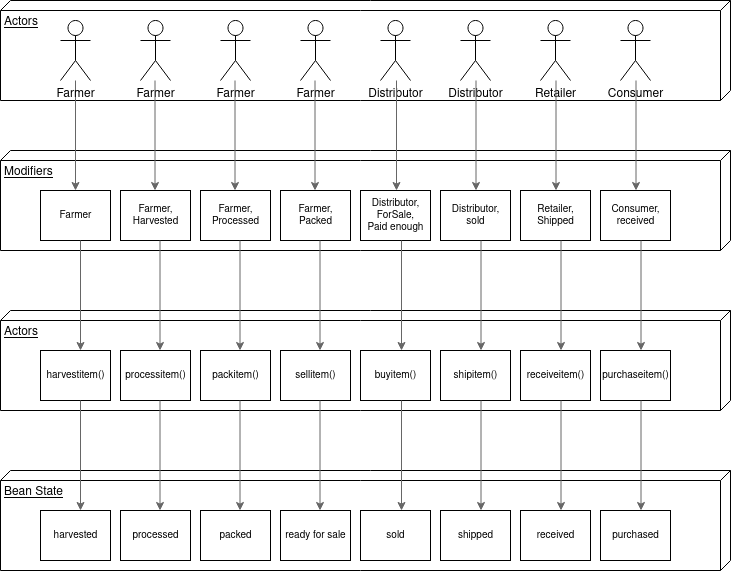

The diagram above was exported from draw.io. Its source (the exported page's mxGraphModel, read from the mxfile embedded in the PNG):
<mxGraphModel dx="410" dy="438" grid="1" gridSize="10" guides="1" tooltips="1" connect="1" arrows="1" fold="1" page="1" pageScale="1" pageWidth="850" pageHeight="1100" math="0" shadow="0">
  <root>
    <mxCell id="kyezzlYZJI5Lk1Xzhb7R-0" />
    <mxCell id="kyezzlYZJI5Lk1Xzhb7R-1" parent="kyezzlYZJI5Lk1Xzhb7R-0" />
    <mxCell id="kyezzlYZJI5Lk1Xzhb7R-2" value="Actors" style="verticalAlign=top;align=left;spacingTop=8;spacingLeft=2;spacingRight=12;shape=cube;size=10;direction=south;fontStyle=4;html=1;fillColor=none;" vertex="1" parent="kyezzlYZJI5Lk1Xzhb7R-1">
      <mxGeometry x="60" y="80" width="730" height="100" as="geometry" />
    </mxCell>
    <mxCell id="qBUy3rZ5ppSiBAPFNyrq-1" value="Modifiers" style="verticalAlign=top;align=left;spacingTop=8;spacingLeft=2;spacingRight=12;shape=cube;size=10;direction=south;fontStyle=4;html=1;fillColor=none;" vertex="1" parent="kyezzlYZJI5Lk1Xzhb7R-1">
      <mxGeometry x="60" y="230" width="730" height="100" as="geometry" />
    </mxCell>
    <mxCell id="qBUy3rZ5ppSiBAPFNyrq-2" value="Actors" style="verticalAlign=top;align=left;spacingTop=8;spacingLeft=2;spacingRight=12;shape=cube;size=10;direction=south;fontStyle=4;html=1;fillColor=none;" vertex="1" parent="kyezzlYZJI5Lk1Xzhb7R-1">
      <mxGeometry x="60" y="390" width="730" height="100" as="geometry" />
    </mxCell>
    <mxCell id="qBUy3rZ5ppSiBAPFNyrq-3" value="Bean State" style="verticalAlign=top;align=left;spacingTop=8;spacingLeft=2;spacingRight=12;shape=cube;size=10;direction=south;fontStyle=4;html=1;fillColor=none;" vertex="1" parent="kyezzlYZJI5Lk1Xzhb7R-1">
      <mxGeometry x="60" y="550" width="730" height="100" as="geometry" />
    </mxCell>
    <mxCell id="qBUy3rZ5ppSiBAPFNyrq-40" style="edgeStyle=orthogonalEdgeStyle;rounded=0;orthogonalLoop=1;jettySize=auto;html=1;entryX=0.5;entryY=0;entryDx=0;entryDy=0;strokeColor=#666666;fontSize=10;" edge="1" parent="kyezzlYZJI5Lk1Xzhb7R-1" source="qBUy3rZ5ppSiBAPFNyrq-4" target="qBUy3rZ5ppSiBAPFNyrq-14">
      <mxGeometry relative="1" as="geometry" />
    </mxCell>
    <mxCell id="qBUy3rZ5ppSiBAPFNyrq-4" value="Farmer" style="shape=umlActor;verticalLabelPosition=bottom;verticalAlign=top;html=1;fillColor=none;" vertex="1" parent="kyezzlYZJI5Lk1Xzhb7R-1">
      <mxGeometry x="120" y="100" width="30" height="60" as="geometry" />
    </mxCell>
    <mxCell id="qBUy3rZ5ppSiBAPFNyrq-5" value="Farmer" style="shape=umlActor;verticalLabelPosition=bottom;verticalAlign=top;html=1;fillColor=none;" vertex="1" parent="kyezzlYZJI5Lk1Xzhb7R-1">
      <mxGeometry x="200" y="100" width="30" height="60" as="geometry" />
    </mxCell>
    <mxCell id="qBUy3rZ5ppSiBAPFNyrq-6" value="Farmer" style="shape=umlActor;verticalLabelPosition=bottom;verticalAlign=top;html=1;fillColor=none;" vertex="1" parent="kyezzlYZJI5Lk1Xzhb7R-1">
      <mxGeometry x="280" y="100" width="30" height="60" as="geometry" />
    </mxCell>
    <mxCell id="qBUy3rZ5ppSiBAPFNyrq-7" value="Distributor" style="shape=umlActor;verticalLabelPosition=bottom;verticalAlign=top;html=1;fillColor=none;" vertex="1" parent="kyezzlYZJI5Lk1Xzhb7R-1">
      <mxGeometry x="440" y="100" width="30" height="60" as="geometry" />
    </mxCell>
    <mxCell id="qBUy3rZ5ppSiBAPFNyrq-8" value="Farmer" style="shape=umlActor;verticalLabelPosition=bottom;verticalAlign=top;html=1;fillColor=none;" vertex="1" parent="kyezzlYZJI5Lk1Xzhb7R-1">
      <mxGeometry x="360" y="100" width="30" height="60" as="geometry" />
    </mxCell>
    <mxCell id="qBUy3rZ5ppSiBAPFNyrq-9" value="Distributor" style="shape=umlActor;verticalLabelPosition=bottom;verticalAlign=top;html=1;fillColor=none;" vertex="1" parent="kyezzlYZJI5Lk1Xzhb7R-1">
      <mxGeometry x="520" y="100" width="30" height="60" as="geometry" />
    </mxCell>
    <mxCell id="qBUy3rZ5ppSiBAPFNyrq-10" value="Retailer" style="shape=umlActor;verticalLabelPosition=bottom;verticalAlign=top;html=1;fillColor=none;" vertex="1" parent="kyezzlYZJI5Lk1Xzhb7R-1">
      <mxGeometry x="600" y="100" width="30" height="60" as="geometry" />
    </mxCell>
    <mxCell id="qBUy3rZ5ppSiBAPFNyrq-11" value="Consumer" style="shape=umlActor;verticalLabelPosition=bottom;verticalAlign=top;html=1;fillColor=none;" vertex="1" parent="kyezzlYZJI5Lk1Xzhb7R-1">
      <mxGeometry x="680" y="100" width="30" height="60" as="geometry" />
    </mxCell>
    <mxCell id="qBUy3rZ5ppSiBAPFNyrq-14" value="Farmer" style="html=1;fillColor=none;fontSize=10;" vertex="1" parent="kyezzlYZJI5Lk1Xzhb7R-1">
      <mxGeometry x="100" y="270" width="70" height="50" as="geometry" />
    </mxCell>
    <mxCell id="qBUy3rZ5ppSiBAPFNyrq-15" value="&lt;div&gt;Farmer, &lt;br&gt;&lt;/div&gt;&lt;div&gt;Harvested&lt;/div&gt;" style="html=1;fillColor=none;fontSize=10;" vertex="1" parent="kyezzlYZJI5Lk1Xzhb7R-1">
      <mxGeometry x="180" y="270" width="70" height="50" as="geometry" />
    </mxCell>
    <mxCell id="qBUy3rZ5ppSiBAPFNyrq-16" value="&lt;div&gt;Farmer,&lt;/div&gt;&lt;div&gt;Processed&lt;br&gt;&lt;/div&gt;" style="html=1;fillColor=none;fontSize=10;" vertex="1" parent="kyezzlYZJI5Lk1Xzhb7R-1">
      <mxGeometry x="260" y="270" width="70" height="50" as="geometry" />
    </mxCell>
    <mxCell id="qBUy3rZ5ppSiBAPFNyrq-17" value="&lt;div&gt;Farmer,&lt;/div&gt;&lt;div&gt;Packed&lt;br&gt;&lt;/div&gt;" style="html=1;fillColor=none;fontSize=10;" vertex="1" parent="kyezzlYZJI5Lk1Xzhb7R-1">
      <mxGeometry x="340" y="270" width="70" height="50" as="geometry" />
    </mxCell>
    <mxCell id="qBUy3rZ5ppSiBAPFNyrq-18" value="&lt;div&gt;Distributor,&lt;/div&gt;&lt;div&gt;ForSale,&lt;/div&gt;&lt;div&gt;Paid enough&lt;br&gt;&lt;/div&gt;" style="html=1;fillColor=none;fontSize=10;" vertex="1" parent="kyezzlYZJI5Lk1Xzhb7R-1">
      <mxGeometry x="420" y="270" width="70" height="50" as="geometry" />
    </mxCell>
    <mxCell id="qBUy3rZ5ppSiBAPFNyrq-19" value="&lt;div&gt;Distributor,&lt;/div&gt;&lt;div&gt;sold&lt;br&gt;&lt;/div&gt;" style="html=1;fillColor=none;fontSize=10;" vertex="1" parent="kyezzlYZJI5Lk1Xzhb7R-1">
      <mxGeometry x="500" y="270" width="70" height="50" as="geometry" />
    </mxCell>
    <mxCell id="qBUy3rZ5ppSiBAPFNyrq-20" value="&lt;div&gt;Retailer,&lt;/div&gt;&lt;div&gt;Shipped&lt;br&gt;&lt;/div&gt;" style="html=1;fillColor=none;fontSize=10;" vertex="1" parent="kyezzlYZJI5Lk1Xzhb7R-1">
      <mxGeometry x="580" y="270" width="70" height="50" as="geometry" />
    </mxCell>
    <mxCell id="qBUy3rZ5ppSiBAPFNyrq-21" value="&lt;div&gt;Consumer,&lt;/div&gt;&lt;div&gt;received&lt;br&gt;&lt;/div&gt;" style="html=1;fillColor=none;fontSize=10;" vertex="1" parent="kyezzlYZJI5Lk1Xzhb7R-1">
      <mxGeometry x="660" y="270" width="70" height="50" as="geometry" />
    </mxCell>
    <mxCell id="qBUy3rZ5ppSiBAPFNyrq-22" value="harvestitem()" style="html=1;fillColor=none;fontSize=10;" vertex="1" parent="kyezzlYZJI5Lk1Xzhb7R-1">
      <mxGeometry x="100" y="430" width="70" height="50" as="geometry" />
    </mxCell>
    <mxCell id="qBUy3rZ5ppSiBAPFNyrq-23" value="processitem()" style="html=1;fillColor=none;fontSize=10;" vertex="1" parent="kyezzlYZJI5Lk1Xzhb7R-1">
      <mxGeometry x="180" y="430" width="70" height="50" as="geometry" />
    </mxCell>
    <mxCell id="qBUy3rZ5ppSiBAPFNyrq-24" value="packitem()" style="html=1;fillColor=none;fontSize=10;" vertex="1" parent="kyezzlYZJI5Lk1Xzhb7R-1">
      <mxGeometry x="260" y="430" width="70" height="50" as="geometry" />
    </mxCell>
    <mxCell id="qBUy3rZ5ppSiBAPFNyrq-25" value="sellitem()" style="html=1;fillColor=none;fontSize=10;" vertex="1" parent="kyezzlYZJI5Lk1Xzhb7R-1">
      <mxGeometry x="340" y="430" width="70" height="50" as="geometry" />
    </mxCell>
    <mxCell id="qBUy3rZ5ppSiBAPFNyrq-26" value="buyitem()" style="html=1;fillColor=none;fontSize=10;" vertex="1" parent="kyezzlYZJI5Lk1Xzhb7R-1">
      <mxGeometry x="420" y="430" width="70" height="50" as="geometry" />
    </mxCell>
    <mxCell id="qBUy3rZ5ppSiBAPFNyrq-27" value="shipitem()" style="html=1;fillColor=none;fontSize=10;" vertex="1" parent="kyezzlYZJI5Lk1Xzhb7R-1">
      <mxGeometry x="500" y="430" width="70" height="50" as="geometry" />
    </mxCell>
    <mxCell id="qBUy3rZ5ppSiBAPFNyrq-28" value="receiveitem()" style="html=1;fillColor=none;fontSize=10;" vertex="1" parent="kyezzlYZJI5Lk1Xzhb7R-1">
      <mxGeometry x="580" y="430" width="70" height="50" as="geometry" />
    </mxCell>
    <mxCell id="qBUy3rZ5ppSiBAPFNyrq-29" value="purchaseitem()" style="html=1;fillColor=none;fontSize=10;" vertex="1" parent="kyezzlYZJI5Lk1Xzhb7R-1">
      <mxGeometry x="660" y="430" width="70" height="50" as="geometry" />
    </mxCell>
    <mxCell id="qBUy3rZ5ppSiBAPFNyrq-30" value="harvested" style="html=1;fillColor=none;fontSize=10;" vertex="1" parent="kyezzlYZJI5Lk1Xzhb7R-1">
      <mxGeometry x="100" y="590" width="70" height="50" as="geometry" />
    </mxCell>
    <mxCell id="qBUy3rZ5ppSiBAPFNyrq-31" value="processed" style="html=1;fillColor=none;fontSize=10;" vertex="1" parent="kyezzlYZJI5Lk1Xzhb7R-1">
      <mxGeometry x="180" y="590" width="70" height="50" as="geometry" />
    </mxCell>
    <mxCell id="qBUy3rZ5ppSiBAPFNyrq-32" value="packed" style="html=1;fillColor=none;fontSize=10;" vertex="1" parent="kyezzlYZJI5Lk1Xzhb7R-1">
      <mxGeometry x="260" y="590" width="70" height="50" as="geometry" />
    </mxCell>
    <mxCell id="qBUy3rZ5ppSiBAPFNyrq-33" value="ready for sale" style="html=1;fillColor=none;fontSize=10;" vertex="1" parent="kyezzlYZJI5Lk1Xzhb7R-1">
      <mxGeometry x="340" y="590" width="70" height="50" as="geometry" />
    </mxCell>
    <mxCell id="qBUy3rZ5ppSiBAPFNyrq-34" value="sold" style="html=1;fillColor=none;fontSize=10;" vertex="1" parent="kyezzlYZJI5Lk1Xzhb7R-1">
      <mxGeometry x="420" y="590" width="70" height="50" as="geometry" />
    </mxCell>
    <mxCell id="qBUy3rZ5ppSiBAPFNyrq-35" value="shipped" style="html=1;fillColor=none;fontSize=10;" vertex="1" parent="kyezzlYZJI5Lk1Xzhb7R-1">
      <mxGeometry x="500" y="590" width="70" height="50" as="geometry" />
    </mxCell>
    <mxCell id="qBUy3rZ5ppSiBAPFNyrq-36" value="received" style="html=1;fillColor=none;fontSize=10;" vertex="1" parent="kyezzlYZJI5Lk1Xzhb7R-1">
      <mxGeometry x="580" y="590" width="70" height="50" as="geometry" />
    </mxCell>
    <mxCell id="qBUy3rZ5ppSiBAPFNyrq-37" value="purchased" style="html=1;fillColor=none;fontSize=10;" vertex="1" parent="kyezzlYZJI5Lk1Xzhb7R-1">
      <mxGeometry x="660" y="590" width="70" height="50" as="geometry" />
    </mxCell>
    <mxCell id="qBUy3rZ5ppSiBAPFNyrq-41" style="edgeStyle=orthogonalEdgeStyle;rounded=0;orthogonalLoop=1;jettySize=auto;html=1;entryX=0.5;entryY=0;entryDx=0;entryDy=0;strokeColor=#666666;fontSize=10;" edge="1" parent="kyezzlYZJI5Lk1Xzhb7R-1">
      <mxGeometry relative="1" as="geometry">
        <mxPoint x="214.5" y="160" as="sourcePoint" />
        <mxPoint x="214.5" y="270" as="targetPoint" />
      </mxGeometry>
    </mxCell>
    <mxCell id="qBUy3rZ5ppSiBAPFNyrq-42" style="edgeStyle=orthogonalEdgeStyle;rounded=0;orthogonalLoop=1;jettySize=auto;html=1;entryX=0.5;entryY=0;entryDx=0;entryDy=0;strokeColor=#666666;fontSize=10;" edge="1" parent="kyezzlYZJI5Lk1Xzhb7R-1">
      <mxGeometry relative="1" as="geometry">
        <mxPoint x="294.5" y="160" as="sourcePoint" />
        <mxPoint x="294.5" y="270" as="targetPoint" />
      </mxGeometry>
    </mxCell>
    <mxCell id="qBUy3rZ5ppSiBAPFNyrq-43" style="edgeStyle=orthogonalEdgeStyle;rounded=0;orthogonalLoop=1;jettySize=auto;html=1;entryX=0.5;entryY=0;entryDx=0;entryDy=0;strokeColor=#666666;fontSize=10;" edge="1" parent="kyezzlYZJI5Lk1Xzhb7R-1">
      <mxGeometry relative="1" as="geometry">
        <mxPoint x="374.5" y="160" as="sourcePoint" />
        <mxPoint x="374.5" y="270" as="targetPoint" />
      </mxGeometry>
    </mxCell>
    <mxCell id="qBUy3rZ5ppSiBAPFNyrq-44" style="edgeStyle=orthogonalEdgeStyle;rounded=0;orthogonalLoop=1;jettySize=auto;html=1;entryX=0.5;entryY=0;entryDx=0;entryDy=0;strokeColor=#666666;fontSize=10;" edge="1" parent="kyezzlYZJI5Lk1Xzhb7R-1">
      <mxGeometry relative="1" as="geometry">
        <mxPoint x="456" y="160" as="sourcePoint" />
        <mxPoint x="456" y="270" as="targetPoint" />
      </mxGeometry>
    </mxCell>
    <mxCell id="qBUy3rZ5ppSiBAPFNyrq-45" style="edgeStyle=orthogonalEdgeStyle;rounded=0;orthogonalLoop=1;jettySize=auto;html=1;entryX=0.5;entryY=0;entryDx=0;entryDy=0;strokeColor=#666666;fontSize=10;" edge="1" parent="kyezzlYZJI5Lk1Xzhb7R-1">
      <mxGeometry relative="1" as="geometry">
        <mxPoint x="535.5" y="160" as="sourcePoint" />
        <mxPoint x="535.5" y="270" as="targetPoint" />
      </mxGeometry>
    </mxCell>
    <mxCell id="qBUy3rZ5ppSiBAPFNyrq-46" style="edgeStyle=orthogonalEdgeStyle;rounded=0;orthogonalLoop=1;jettySize=auto;html=1;entryX=0.5;entryY=0;entryDx=0;entryDy=0;strokeColor=#666666;fontSize=10;" edge="1" parent="kyezzlYZJI5Lk1Xzhb7R-1">
      <mxGeometry relative="1" as="geometry">
        <mxPoint x="615.5" y="160" as="sourcePoint" />
        <mxPoint x="615.5" y="270" as="targetPoint" />
      </mxGeometry>
    </mxCell>
    <mxCell id="qBUy3rZ5ppSiBAPFNyrq-47" style="edgeStyle=orthogonalEdgeStyle;rounded=0;orthogonalLoop=1;jettySize=auto;html=1;entryX=0.5;entryY=0;entryDx=0;entryDy=0;strokeColor=#666666;fontSize=10;" edge="1" parent="kyezzlYZJI5Lk1Xzhb7R-1">
      <mxGeometry relative="1" as="geometry">
        <mxPoint x="695.5" y="160" as="sourcePoint" />
        <mxPoint x="695.5" y="270" as="targetPoint" />
      </mxGeometry>
    </mxCell>
    <mxCell id="qBUy3rZ5ppSiBAPFNyrq-64" style="edgeStyle=orthogonalEdgeStyle;rounded=0;orthogonalLoop=1;jettySize=auto;html=1;entryX=0.5;entryY=0;entryDx=0;entryDy=0;strokeColor=#666666;fontSize=10;" edge="1" parent="kyezzlYZJI5Lk1Xzhb7R-1">
      <mxGeometry relative="1" as="geometry">
        <mxPoint x="140" y="320" as="sourcePoint" />
        <mxPoint x="140" y="430" as="targetPoint" />
      </mxGeometry>
    </mxCell>
    <mxCell id="qBUy3rZ5ppSiBAPFNyrq-65" style="edgeStyle=orthogonalEdgeStyle;rounded=0;orthogonalLoop=1;jettySize=auto;html=1;entryX=0.5;entryY=0;entryDx=0;entryDy=0;strokeColor=#666666;fontSize=10;" edge="1" parent="kyezzlYZJI5Lk1Xzhb7R-1">
      <mxGeometry relative="1" as="geometry">
        <mxPoint x="219.5" y="320" as="sourcePoint" />
        <mxPoint x="219.5" y="430" as="targetPoint" />
      </mxGeometry>
    </mxCell>
    <mxCell id="qBUy3rZ5ppSiBAPFNyrq-66" style="edgeStyle=orthogonalEdgeStyle;rounded=0;orthogonalLoop=1;jettySize=auto;html=1;entryX=0.5;entryY=0;entryDx=0;entryDy=0;strokeColor=#666666;fontSize=10;" edge="1" parent="kyezzlYZJI5Lk1Xzhb7R-1">
      <mxGeometry relative="1" as="geometry">
        <mxPoint x="299.5" y="320" as="sourcePoint" />
        <mxPoint x="299.5" y="430" as="targetPoint" />
      </mxGeometry>
    </mxCell>
    <mxCell id="qBUy3rZ5ppSiBAPFNyrq-67" style="edgeStyle=orthogonalEdgeStyle;rounded=0;orthogonalLoop=1;jettySize=auto;html=1;entryX=0.5;entryY=0;entryDx=0;entryDy=0;strokeColor=#666666;fontSize=10;" edge="1" parent="kyezzlYZJI5Lk1Xzhb7R-1">
      <mxGeometry relative="1" as="geometry">
        <mxPoint x="379.5" y="320" as="sourcePoint" />
        <mxPoint x="379.5" y="430" as="targetPoint" />
      </mxGeometry>
    </mxCell>
    <mxCell id="qBUy3rZ5ppSiBAPFNyrq-68" style="edgeStyle=orthogonalEdgeStyle;rounded=0;orthogonalLoop=1;jettySize=auto;html=1;entryX=0.5;entryY=0;entryDx=0;entryDy=0;strokeColor=#666666;fontSize=10;" edge="1" parent="kyezzlYZJI5Lk1Xzhb7R-1">
      <mxGeometry relative="1" as="geometry">
        <mxPoint x="461" y="320" as="sourcePoint" />
        <mxPoint x="461" y="430" as="targetPoint" />
      </mxGeometry>
    </mxCell>
    <mxCell id="qBUy3rZ5ppSiBAPFNyrq-69" style="edgeStyle=orthogonalEdgeStyle;rounded=0;orthogonalLoop=1;jettySize=auto;html=1;entryX=0.5;entryY=0;entryDx=0;entryDy=0;strokeColor=#666666;fontSize=10;" edge="1" parent="kyezzlYZJI5Lk1Xzhb7R-1">
      <mxGeometry relative="1" as="geometry">
        <mxPoint x="540.5" y="320" as="sourcePoint" />
        <mxPoint x="540.5" y="430" as="targetPoint" />
      </mxGeometry>
    </mxCell>
    <mxCell id="qBUy3rZ5ppSiBAPFNyrq-70" style="edgeStyle=orthogonalEdgeStyle;rounded=0;orthogonalLoop=1;jettySize=auto;html=1;entryX=0.5;entryY=0;entryDx=0;entryDy=0;strokeColor=#666666;fontSize=10;" edge="1" parent="kyezzlYZJI5Lk1Xzhb7R-1">
      <mxGeometry relative="1" as="geometry">
        <mxPoint x="620.5" y="320" as="sourcePoint" />
        <mxPoint x="620.5" y="430" as="targetPoint" />
      </mxGeometry>
    </mxCell>
    <mxCell id="qBUy3rZ5ppSiBAPFNyrq-71" style="edgeStyle=orthogonalEdgeStyle;rounded=0;orthogonalLoop=1;jettySize=auto;html=1;entryX=0.5;entryY=0;entryDx=0;entryDy=0;strokeColor=#666666;fontSize=10;" edge="1" parent="kyezzlYZJI5Lk1Xzhb7R-1">
      <mxGeometry relative="1" as="geometry">
        <mxPoint x="700.5" y="320" as="sourcePoint" />
        <mxPoint x="700.5" y="430" as="targetPoint" />
      </mxGeometry>
    </mxCell>
    <mxCell id="qBUy3rZ5ppSiBAPFNyrq-72" style="edgeStyle=orthogonalEdgeStyle;rounded=0;orthogonalLoop=1;jettySize=auto;html=1;entryX=0.5;entryY=0;entryDx=0;entryDy=0;strokeColor=#666666;fontSize=10;" edge="1" parent="kyezzlYZJI5Lk1Xzhb7R-1">
      <mxGeometry relative="1" as="geometry">
        <mxPoint x="140" y="480" as="sourcePoint" />
        <mxPoint x="140" y="590" as="targetPoint" />
      </mxGeometry>
    </mxCell>
    <mxCell id="qBUy3rZ5ppSiBAPFNyrq-73" style="edgeStyle=orthogonalEdgeStyle;rounded=0;orthogonalLoop=1;jettySize=auto;html=1;entryX=0.5;entryY=0;entryDx=0;entryDy=0;strokeColor=#666666;fontSize=10;" edge="1" parent="kyezzlYZJI5Lk1Xzhb7R-1">
      <mxGeometry relative="1" as="geometry">
        <mxPoint x="219.5" y="480" as="sourcePoint" />
        <mxPoint x="219.5" y="590" as="targetPoint" />
      </mxGeometry>
    </mxCell>
    <mxCell id="qBUy3rZ5ppSiBAPFNyrq-74" style="edgeStyle=orthogonalEdgeStyle;rounded=0;orthogonalLoop=1;jettySize=auto;html=1;entryX=0.5;entryY=0;entryDx=0;entryDy=0;strokeColor=#666666;fontSize=10;" edge="1" parent="kyezzlYZJI5Lk1Xzhb7R-1">
      <mxGeometry relative="1" as="geometry">
        <mxPoint x="299.5" y="480" as="sourcePoint" />
        <mxPoint x="299.5" y="590" as="targetPoint" />
      </mxGeometry>
    </mxCell>
    <mxCell id="qBUy3rZ5ppSiBAPFNyrq-75" style="edgeStyle=orthogonalEdgeStyle;rounded=0;orthogonalLoop=1;jettySize=auto;html=1;entryX=0.5;entryY=0;entryDx=0;entryDy=0;strokeColor=#666666;fontSize=10;" edge="1" parent="kyezzlYZJI5Lk1Xzhb7R-1">
      <mxGeometry relative="1" as="geometry">
        <mxPoint x="379.5" y="480" as="sourcePoint" />
        <mxPoint x="379.5" y="590" as="targetPoint" />
      </mxGeometry>
    </mxCell>
    <mxCell id="qBUy3rZ5ppSiBAPFNyrq-76" style="edgeStyle=orthogonalEdgeStyle;rounded=0;orthogonalLoop=1;jettySize=auto;html=1;entryX=0.5;entryY=0;entryDx=0;entryDy=0;strokeColor=#666666;fontSize=10;" edge="1" parent="kyezzlYZJI5Lk1Xzhb7R-1">
      <mxGeometry relative="1" as="geometry">
        <mxPoint x="461" y="480" as="sourcePoint" />
        <mxPoint x="461" y="590" as="targetPoint" />
      </mxGeometry>
    </mxCell>
    <mxCell id="qBUy3rZ5ppSiBAPFNyrq-77" style="edgeStyle=orthogonalEdgeStyle;rounded=0;orthogonalLoop=1;jettySize=auto;html=1;entryX=0.5;entryY=0;entryDx=0;entryDy=0;strokeColor=#666666;fontSize=10;" edge="1" parent="kyezzlYZJI5Lk1Xzhb7R-1">
      <mxGeometry relative="1" as="geometry">
        <mxPoint x="540.5" y="480" as="sourcePoint" />
        <mxPoint x="540.5" y="590" as="targetPoint" />
      </mxGeometry>
    </mxCell>
    <mxCell id="qBUy3rZ5ppSiBAPFNyrq-78" style="edgeStyle=orthogonalEdgeStyle;rounded=0;orthogonalLoop=1;jettySize=auto;html=1;entryX=0.5;entryY=0;entryDx=0;entryDy=0;strokeColor=#666666;fontSize=10;" edge="1" parent="kyezzlYZJI5Lk1Xzhb7R-1">
      <mxGeometry relative="1" as="geometry">
        <mxPoint x="620.5" y="480" as="sourcePoint" />
        <mxPoint x="620.5" y="590" as="targetPoint" />
      </mxGeometry>
    </mxCell>
    <mxCell id="qBUy3rZ5ppSiBAPFNyrq-79" style="edgeStyle=orthogonalEdgeStyle;rounded=0;orthogonalLoop=1;jettySize=auto;html=1;entryX=0.5;entryY=0;entryDx=0;entryDy=0;strokeColor=#666666;fontSize=10;" edge="1" parent="kyezzlYZJI5Lk1Xzhb7R-1">
      <mxGeometry relative="1" as="geometry">
        <mxPoint x="700.5" y="480" as="sourcePoint" />
        <mxPoint x="700.5" y="590" as="targetPoint" />
      </mxGeometry>
    </mxCell>
  </root>
</mxGraphModel>